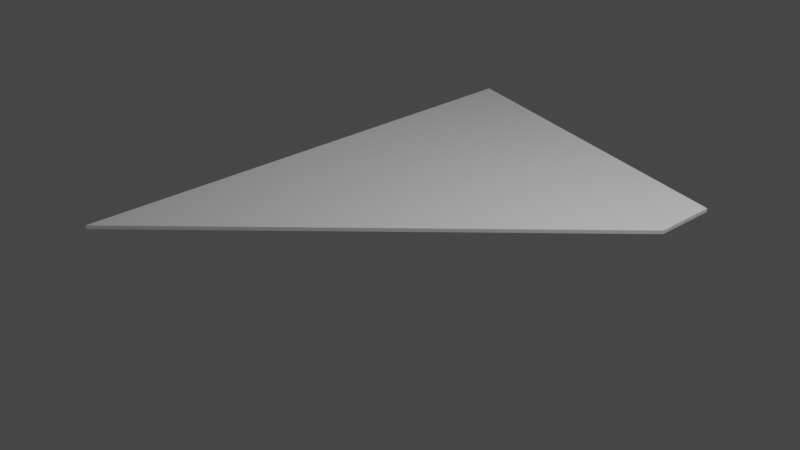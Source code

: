 # Source: Wing.blend  (saved by Blender 2.80.75; exported with 4.5.12 LTS)
import bpy
from mathutils import Matrix  # noqa: F401  (used for matrix-valued properties, if any)

bpy.ops.wm.read_factory_settings(use_empty=True)
scene = bpy.context.scene
scene.name = 'Scene'

# ---- collections
col_collection = bpy.data.collections.new('Collection'); scene.collection.children.link(col_collection)

# ---- materials (node trees are filled in below, after node groups)
mat_material = bpy.data.materials.new('Material')
mat_material.alpha_threshold = 0.0
mat_material.use_transparent_shadow = False
mat_material.line_color = (0.0, 0.0, 0.0, 1.0)

# ---- material node trees
mat_material.use_nodes = True; mat_material.node_tree.nodes.clear()
_N = mat_material.node_tree.nodes; _L = mat_material.node_tree.links
n0 = _N.new('ShaderNodeOutputMaterial'); n0.name = 'Material Output'; n0.location = (300, 300)
n1 = _N.new('ShaderNodeBsdfPrincipled'); n1.name = 'Principled BSDF'; n1.location = (10, 300)
n1.distribution = 'GGX'
n1.subsurface_method = 'BURLEY'
n1.inputs[2].default_value = 0.4
n1.inputs[3].default_value = 1.45
n1.inputs[27].default_value = (0.0, 0.0, 0.0, 1.0)
n1.inputs[28].default_value = 1.0
_L.new(n1.outputs[0], n0.inputs[0])
n0.is_active_output = True

# ---- world
world_world = bpy.data.worlds.new('World'); scene.world = world_world
world_world.use_nodes = True; world_world.node_tree.nodes.clear()
_N = world_world.node_tree.nodes; _L = world_world.node_tree.links
n0 = _N.new('ShaderNodeOutputWorld'); n0.name = 'World Output'; n0.location = (300, 300)
n1 = _N.new('ShaderNodeBackground'); n1.name = 'Background'; n1.location = (10, 300)
n1.inputs[0].default_value = (0.05088, 0.05088, 0.05088, 1.0)
_L.new(n1.outputs[0], n0.inputs[0])
n0.is_active_output = True
world_world.color = (0.05088, 0.05088, 0.05088)
world_world.use_sun_shadow = False
world_world.sun_shadow_jitter_overblur = 0.0

# ---- cameras
cam_camera = bpy.data.cameras.new('Camera')
cam_camera.clip_end = 100.0
cam_camera.ortho_scale = 7.314

# ---- lights
light_light = bpy.data.lights.new('Light', 'POINT')
light_light.transmission_factor = 0.0
light_light.energy = 1000.0
light_light.shadow_soft_size = 0.1
light_light.shadow_maximum_resolution = 0.006
light_light.use_absolute_resolution = True

# ---- meshes
me_cube = bpy.data.meshes.new('Cube')
me_cube.from_pydata([(2.029, 0.006229, -122.0), (2.029, -0.006234, -122.0), (2.014, 0.006229, -84.48), (2.014, -0.006233, -84.48), (-2.004, 0.006227, -176.2), (-2.004, -0.006235, -176.2), (-2.004, 0.006234, 120.3), (-2.004, -0.006229, 120.3)], [], [(0, 4, 6, 2), (3, 2, 6, 7), (7, 6, 4, 5), (5, 1, 3, 7), (1, 0, 2, 3), (5, 4, 0, 1)])
_uv = me_cube.uv_layers.new(name='UVMap')
_uv.uv.foreach_set('vector', [0.375, 0.0, 0.625, 0.0, 0.625, 0.25, 0.375, 0.25, 0.375, 0.25, 0.625, 0.25, 0.625, 0.5, 0.375, 0.5, 0.375, 0.5, 0.625, 0.5, 0.625, 0.75, 0.375, 0.75, 0.375, 0.75, 0.625, 0.75, 0.625, 1.0, 0.375, 1.0, 0.125, 0.5, 0.375, 0.5, 0.375, 0.75, 0.125, 0.75, 0.625, 0.5, 0.875, 0.5, 0.875, 0.75, 0.625, 0.75])
me_cube.materials.append(mat_material)
me_cube.use_remesh_preserve_volume = False
me_cube.use_remesh_preserve_attributes = False
me_cube.use_mirror_vertex_groups = False
me_cube.update()

# ---- objects
ob_cube = bpy.data.objects.new('Cube', me_cube)
ob_light = bpy.data.objects.new('Light', light_light)
ob_camera = bpy.data.objects.new('Camera', cam_camera)

# ---- transforms, parenting, visibility, modifiers, constraints
ob_cube.location = (0.0, 0.0, 0.0)
ob_cube.rotation_euler = (1.571, -0.0, 0.0)
ob_cube.scale = (1.0, 3.21, 0.02)
ob_cube.lock_rotations_4d = False
ob_cube.empty_display_type = 'ARROWS'
ob_cube.lineart.crease_threshold = 0.0
ob_light.location = (4.076, 1.005, 5.904)
ob_light.rotation_euler = (0.6503, 0.05522, 1.866)
ob_light.lock_rotations_4d = False
ob_light.empty_display_type = 'ARROWS'
ob_light.color = (0.0, 0.0, 0.0, 0.0)
ob_light.lineart.crease_threshold = 0.0
ob_camera.location = (7.359, -6.926, 4.958)
ob_camera.rotation_euler = (1.109, 0.0, 0.8149)
ob_camera.lock_rotations_4d = False
ob_camera.empty_display_type = 'ARROWS'
ob_camera.color = (0.0, 0.0, 0.0, 0.0)
ob_camera.display_type = 'WIRE'
ob_camera.lineart.crease_threshold = 0.0

# ---- collection membership
col_collection.objects.link(ob_cube)
col_collection.objects.link(ob_light)
col_collection.objects.link(ob_camera)

# ---- scene / render settings (as saved in the file)
scene.camera = ob_camera
scene.frame_start = 1; scene.frame_end = 250; scene.frame_set(1)
scene.render.engine = 'BLENDER_EEVEE_NEXT'
scene.cycles.use_denoising = False
scene.cycles.samples = 128
scene.cycles.sampling_pattern = 'TABULATED_SOBOL'
scene.cycles.use_adaptive_sampling = False
scene.cycles.use_light_tree = False
scene.view_settings.view_transform = 'Filmic'
bpy.context.view_layer.update()
